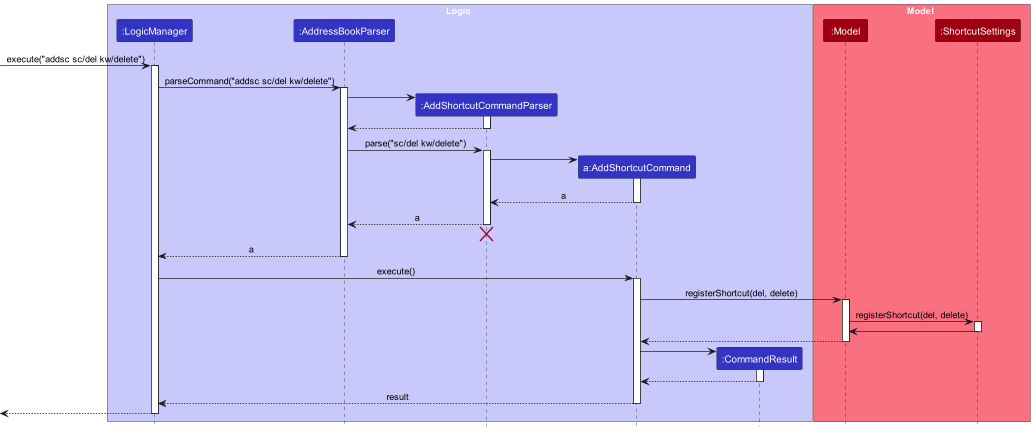

The diagram above was rendered by PlantUML. Its source (embedded in the PNG):
@startuml
!include style.puml
skinparam ArrowFontStyle plain

box Logic LOGIC_COLOR_T1
participant ":LogicManager" as LogicManager LOGIC_COLOR
participant ":AddressBookParser" as AddressBookParser LOGIC_COLOR
participant ":AddShortcutCommandParser" as AddShortcutCommandParser  LOGIC_COLOR
participant "a:AddShortcutCommand" as AddShortcutCommand LOGIC_COLOR
participant ":CommandResult" as CommandResult LOGIC_COLOR
end box

box Model MODEL_COLOR_T1
participant ":Model" as Model MODEL_COLOR
participant ":ShortcutSettings" as ShortcutSettings MODEL_COLOR
end box

[-> LogicManager : execute("addsc sc/del kw/delete")
activate LogicManager

LogicManager -> AddressBookParser : parseCommand("addsc sc/del kw/delete")
activate AddressBookParser

create AddShortcutCommandParser
AddressBookParser -> AddShortcutCommandParser
activate AddShortcutCommandParser

AddShortcutCommandParser --> AddressBookParser
deactivate AddShortcutCommandParser

AddressBookParser -> AddShortcutCommandParser : parse("sc/del kw/delete")
activate AddShortcutCommandParser

create AddShortcutCommand
AddShortcutCommandParser -> AddShortcutCommand
activate AddShortcutCommand

AddShortcutCommand --> AddShortcutCommandParser : a
deactivate AddShortcutCommand

AddShortcutCommandParser --> AddressBookParser : a
deactivate AddShortcutCommandParser
'Hidden arrow to position the destroy marker below the end of the activation bar.
AddShortcutCommandParser -[hidden]-> AddressBookParser
destroy AddShortcutCommandParser

AddressBookParser --> LogicManager : a
deactivate AddressBookParser

LogicManager -> AddShortcutCommand : execute()
activate AddShortcutCommand

AddShortcutCommand -> Model : registerShortcut(del, delete)
activate Model

Model -> ShortcutSettings : registerShortcut(del, delete)
activate ShortcutSettings

ShortcutSettings -> Model
deactivate ShortcutSettings

Model --> AddShortcutCommand
deactivate Model

create CommandResult
AddShortcutCommand -> CommandResult
activate CommandResult

CommandResult --> AddShortcutCommand
deactivate CommandResult

AddShortcutCommand --> LogicManager : result
deactivate AddShortcutCommand

[<--LogicManager
deactivate LogicManager
@enduml